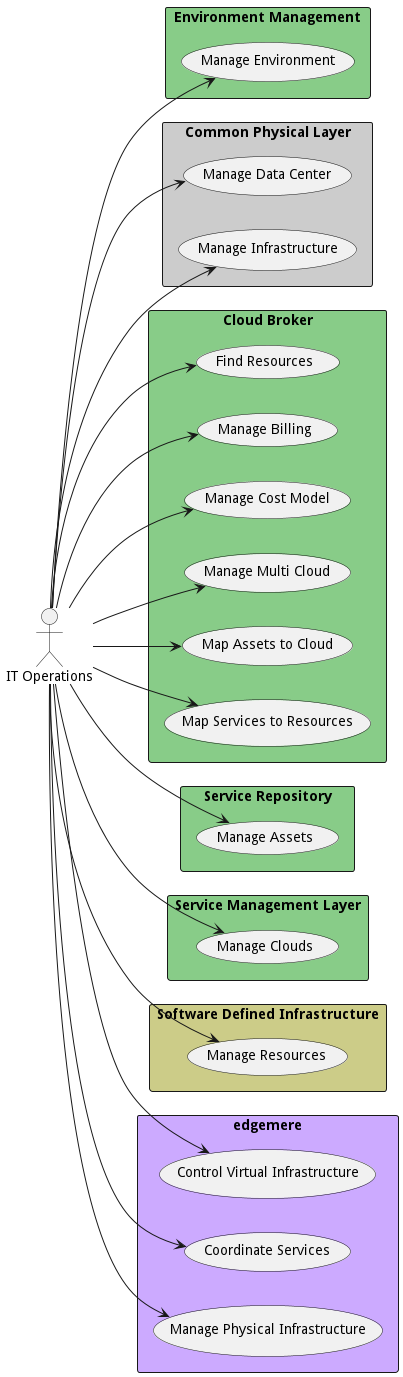

The diagram above was rendered by PlantUML. Its source (embedded in the PNG):
@startuml

left to right direction


Actor "IT Operations" as ITOperations


rectangle "Environment Management" as em #88cc88 {
        usecase "Manage Environment" as ManageEnvironment
    ITOperations --> ManageEnvironment

}

rectangle "Common Physical Layer" as cpl #cccccc {
        usecase "Manage Data Center" as ManageDataCenter
    ITOperations --> ManageDataCenter
    usecase "Manage Infrastructure" as ManageInfrastructure
    ITOperations --> ManageInfrastructure

}

rectangle "Cloud Broker" as cb #88cc88 {
        usecase "Find Resources" as FindResources
    ITOperations --> FindResources
    usecase "Manage Billing" as ManageBilling
    ITOperations --> ManageBilling
    usecase "Manage Cost Model" as ManageCostModel
    ITOperations --> ManageCostModel
    usecase "Manage Multi Cloud" as ManageMultiCloud
    ITOperations --> ManageMultiCloud
    usecase "Map Assets to Cloud" as MapAssetstoCloud
    ITOperations --> MapAssetstoCloud
    usecase "Map Services to Resources" as MapServicestoResources
    ITOperations --> MapServicestoResources

}

rectangle "Service Repository" as sr #88cc88 {
        usecase "Manage Assets" as ManageAssets
    ITOperations --> ManageAssets

}

rectangle "Service Management Layer" as sml #88cc88 {
        usecase "Manage Clouds" as ManageClouds
    ITOperations --> ManageClouds

}

rectangle "Software Defined Infrastructure" as sdi #cccc88 {
        usecase "Manage Resources" as ManageResources
    ITOperations --> ManageResources

}

rectangle "edgemere" as edgemere #ccaaff {
        usecase "Control Virtual Infrastructure" as ControlVirtualInfrastructure
    ITOperations --> ControlVirtualInfrastructure
    usecase "Coordinate Services" as CoordinateServices
    ITOperations --> CoordinateServices
    usecase "Manage Physical Infrastructure" as ManagePhysicalInfrastructure
    ITOperations --> ManagePhysicalInfrastructure

}


@enduml